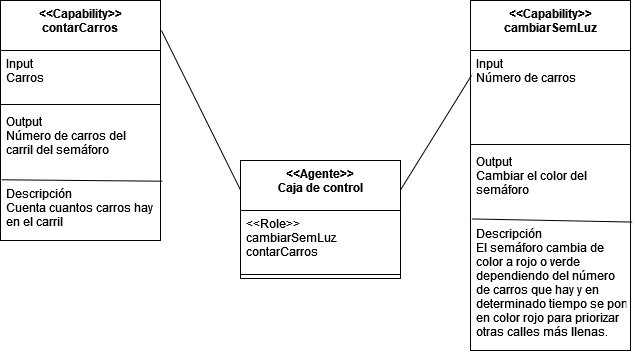

The diagram above was exported from draw.io. Its source (the exported page's mxGraphModel, read from the mxfile embedded in the PNG):
<mxGraphModel dx="868" dy="440" grid="1" gridSize="10" guides="1" tooltips="1" connect="1" arrows="1" fold="1" page="1" pageScale="1" pageWidth="850" pageHeight="1100" math="0" shadow="0">
  <root>
    <mxCell id="0" />
    <mxCell id="1" parent="0" />
    <mxCell id="B-wQqF8oHx3s0-11OUxs-1" value="&lt;&lt;Agente&gt;&gt;&#10;Caja de control" style="swimlane;fontStyle=1;align=center;verticalAlign=top;childLayout=stackLayout;horizontal=1;startSize=50;horizontalStack=0;resizeParent=1;resizeParentMax=0;resizeLast=0;collapsible=1;marginBottom=0;" parent="1" vertex="1">
      <mxGeometry x="349" y="240" width="160" height="118" as="geometry" />
    </mxCell>
    <mxCell id="B-wQqF8oHx3s0-11OUxs-2" value="&lt;&lt;Role&gt;&gt;&#10;cambiarSemLuz&#10;contarCarros" style="text;strokeColor=none;fillColor=none;align=left;verticalAlign=top;spacingLeft=4;spacingRight=4;overflow=hidden;rotatable=0;points=[[0,0.5],[1,0.5]];portConstraint=eastwest;" parent="B-wQqF8oHx3s0-11OUxs-1" vertex="1">
      <mxGeometry y="50" width="160" height="60" as="geometry" />
    </mxCell>
    <mxCell id="B-wQqF8oHx3s0-11OUxs-3" value="" style="line;strokeWidth=1;fillColor=none;align=left;verticalAlign=middle;spacingTop=-1;spacingLeft=3;spacingRight=3;rotatable=0;labelPosition=right;points=[];portConstraint=eastwest;" parent="B-wQqF8oHx3s0-11OUxs-1" vertex="1">
      <mxGeometry y="110" width="160" height="8" as="geometry" />
    </mxCell>
    <mxCell id="B-wQqF8oHx3s0-11OUxs-4" value="&lt;&lt;Capability&gt;&gt;&#10;contarCarros" style="swimlane;fontStyle=1;align=center;verticalAlign=top;childLayout=stackLayout;horizontal=1;startSize=50;horizontalStack=0;resizeParent=1;resizeParentMax=0;resizeLast=0;collapsible=1;marginBottom=0;" parent="1" vertex="1">
      <mxGeometry x="109" y="80" width="160" height="240" as="geometry" />
    </mxCell>
    <mxCell id="B-wQqF8oHx3s0-11OUxs-5" value="Input&#10;Carros" style="text;strokeColor=none;fillColor=none;align=left;verticalAlign=top;spacingLeft=4;spacingRight=4;overflow=hidden;rotatable=0;points=[[0,0.5],[1,0.5]];portConstraint=eastwest;" parent="B-wQqF8oHx3s0-11OUxs-4" vertex="1">
      <mxGeometry y="50" width="160" height="50" as="geometry" />
    </mxCell>
    <mxCell id="B-wQqF8oHx3s0-11OUxs-6" value="" style="line;strokeWidth=1;fillColor=none;align=left;verticalAlign=middle;spacingTop=-1;spacingLeft=3;spacingRight=3;rotatable=0;labelPosition=right;points=[];portConstraint=eastwest;" parent="B-wQqF8oHx3s0-11OUxs-4" vertex="1">
      <mxGeometry y="100" width="160" height="8" as="geometry" />
    </mxCell>
    <mxCell id="B-wQqF8oHx3s0-11OUxs-7" value="Output&#10;Número de carros del &#10;carril del semáforo&#10;" style="text;strokeColor=none;fillColor=none;align=left;verticalAlign=top;spacingLeft=4;spacingRight=4;overflow=hidden;rotatable=0;points=[[0,0.5],[1,0.5]];portConstraint=eastwest;" parent="B-wQqF8oHx3s0-11OUxs-4" vertex="1">
      <mxGeometry y="108" width="160" height="72" as="geometry" />
    </mxCell>
    <mxCell id="B-wQqF8oHx3s0-11OUxs-8" value="Descripción&#10;Cuenta cuantos carros hay &#10;en el carril&#10;&#10;&#10;" style="text;strokeColor=none;fillColor=none;align=left;verticalAlign=top;spacingLeft=4;spacingRight=4;overflow=hidden;rotatable=0;points=[[0,0.5],[1,0.5]];portConstraint=eastwest;" parent="B-wQqF8oHx3s0-11OUxs-4" vertex="1">
      <mxGeometry y="180" width="160" height="60" as="geometry" />
    </mxCell>
    <mxCell id="B-wQqF8oHx3s0-11OUxs-9" value="" style="endArrow=none;html=1;rounded=0;exitX=0.006;exitY=-0.012;exitDx=0;exitDy=0;exitPerimeter=0;entryX=1.013;entryY=0.012;entryDx=0;entryDy=0;entryPerimeter=0;" parent="B-wQqF8oHx3s0-11OUxs-4" source="B-wQqF8oHx3s0-11OUxs-8" target="B-wQqF8oHx3s0-11OUxs-8" edge="1">
      <mxGeometry width="50" height="50" relative="1" as="geometry">
        <mxPoint x="240" y="340" as="sourcePoint" />
        <mxPoint x="290" y="290" as="targetPoint" />
      </mxGeometry>
    </mxCell>
    <mxCell id="B-wQqF8oHx3s0-11OUxs-10" value="&lt;&lt;Capability&gt;&gt;&#10;cambiarSemLuz" style="swimlane;fontStyle=1;align=center;verticalAlign=top;childLayout=stackLayout;horizontal=1;startSize=50;horizontalStack=0;resizeParent=1;resizeParentMax=0;resizeLast=0;collapsible=1;marginBottom=0;" parent="1" vertex="1">
      <mxGeometry x="579" y="80" width="160" height="350" as="geometry" />
    </mxCell>
    <mxCell id="B-wQqF8oHx3s0-11OUxs-11" value="Input&#10;Número de carros" style="text;strokeColor=none;fillColor=none;align=left;verticalAlign=top;spacingLeft=4;spacingRight=4;overflow=hidden;rotatable=0;points=[[0,0.5],[1,0.5]];portConstraint=eastwest;" parent="B-wQqF8oHx3s0-11OUxs-10" vertex="1">
      <mxGeometry y="50" width="160" height="90" as="geometry" />
    </mxCell>
    <mxCell id="B-wQqF8oHx3s0-11OUxs-12" value="" style="line;strokeWidth=1;fillColor=none;align=left;verticalAlign=middle;spacingTop=-1;spacingLeft=3;spacingRight=3;rotatable=0;labelPosition=right;points=[];portConstraint=eastwest;" parent="B-wQqF8oHx3s0-11OUxs-10" vertex="1">
      <mxGeometry y="140" width="160" height="8" as="geometry" />
    </mxCell>
    <mxCell id="B-wQqF8oHx3s0-11OUxs-13" value="Output&#10;Cambiar el color del &#10;semáforo" style="text;strokeColor=none;fillColor=none;align=left;verticalAlign=top;spacingLeft=4;spacingRight=4;overflow=hidden;rotatable=0;points=[[0,0.5],[1,0.5]];portConstraint=eastwest;" parent="B-wQqF8oHx3s0-11OUxs-10" vertex="1">
      <mxGeometry y="148" width="160" height="72" as="geometry" />
    </mxCell>
    <mxCell id="B-wQqF8oHx3s0-11OUxs-14" value="Descripción&#10;El semáforo cambia de &#10;color a rojo o verde &#10;dependiendo del número &#10;de carros que hay y en&#10;determinado tiempo se pone&#10;en color rojo para priorizar&#10;otras calles más llenas.&#10;&#10;&#10;&#10;" style="text;strokeColor=none;fillColor=none;align=left;verticalAlign=top;spacingLeft=4;spacingRight=4;overflow=hidden;rotatable=0;points=[[0,0.5],[1,0.5]];portConstraint=eastwest;" parent="B-wQqF8oHx3s0-11OUxs-10" vertex="1">
      <mxGeometry y="220" width="160" height="130" as="geometry" />
    </mxCell>
    <mxCell id="B-wQqF8oHx3s0-11OUxs-15" value="" style="endArrow=none;html=1;rounded=0;exitX=0.006;exitY=-0.012;exitDx=0;exitDy=0;exitPerimeter=0;entryX=1.013;entryY=0.012;entryDx=0;entryDy=0;entryPerimeter=0;" parent="B-wQqF8oHx3s0-11OUxs-10" source="B-wQqF8oHx3s0-11OUxs-14" target="B-wQqF8oHx3s0-11OUxs-14" edge="1">
      <mxGeometry width="50" height="50" relative="1" as="geometry">
        <mxPoint x="240" y="340" as="sourcePoint" />
        <mxPoint x="290" y="290" as="targetPoint" />
      </mxGeometry>
    </mxCell>
    <mxCell id="B-wQqF8oHx3s0-11OUxs-16" value="" style="endArrow=none;html=1;rounded=0;exitX=1.006;exitY=0.125;exitDx=0;exitDy=0;exitPerimeter=0;entryX=0;entryY=0.25;entryDx=0;entryDy=0;" parent="1" source="B-wQqF8oHx3s0-11OUxs-4" target="B-wQqF8oHx3s0-11OUxs-1" edge="1">
      <mxGeometry width="50" height="50" relative="1" as="geometry">
        <mxPoint x="339" y="230" as="sourcePoint" />
        <mxPoint x="389" y="180" as="targetPoint" />
      </mxGeometry>
    </mxCell>
    <mxCell id="B-wQqF8oHx3s0-11OUxs-17" value="" style="endArrow=none;html=1;rounded=0;exitX=1;exitY=0.25;exitDx=0;exitDy=0;entryX=0.006;entryY=0.278;entryDx=0;entryDy=0;entryPerimeter=0;" parent="1" source="B-wQqF8oHx3s0-11OUxs-1" target="B-wQqF8oHx3s0-11OUxs-11" edge="1">
      <mxGeometry width="50" height="50" relative="1" as="geometry">
        <mxPoint x="279.96000000000004" y="210" as="sourcePoint" />
        <mxPoint x="359" y="279.5" as="targetPoint" />
      </mxGeometry>
    </mxCell>
  </root>
</mxGraphModel>